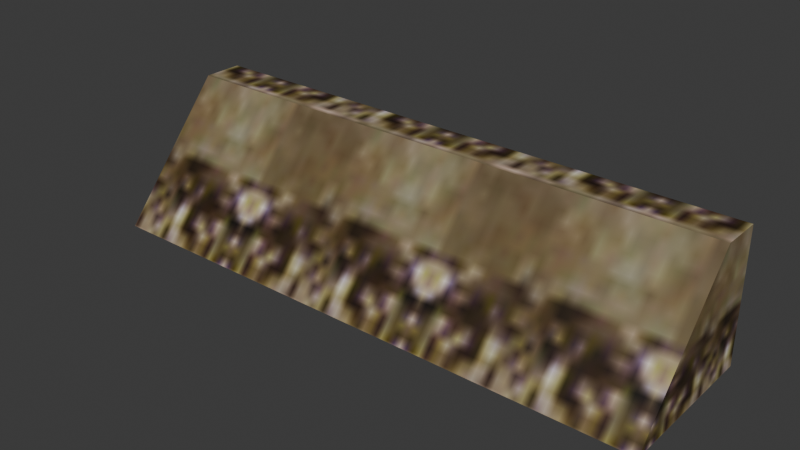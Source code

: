 # Source: source.blend  (saved by Blender 5.2.45; exported with 4.5.12 LTS)
import bpy
from mathutils import Matrix  # noqa: F401  (used for matrix-valued properties, if any)

bpy.ops.wm.read_factory_settings(use_empty=True)
scene = bpy.context.scene
scene.name = 'Fence04'

# ---- collections
col_collection = bpy.data.collections.new('Collection'); scene.collection.children.link(col_collection)

# ---- images (referenced by path relative to the original .blend; pixels are not part of the script)
import os
ASSET_DIR = os.environ.get("B2B_ASSET_DIR", "")  # directory of the original .blend (textures are referenced by path, not embedded)
HERE = os.path.dirname(os.path.abspath(__file__))  # packed textures are extracted next to this script under _unpacked/

def load_image(name, relpath, width, height, colorspace="sRGB"):
    """Load a texture the original file referenced (path relative to the .blend, or extracted next to this script)."""
    p = next((c for c in (os.path.join(HERE, relpath), os.path.join(ASSET_DIR, relpath)) if relpath and os.path.exists(c)), "")
    if p:
        img = bpy.data.images.load(p, check_existing=True)
        img.name = name
    else:  # same state as the original file: an image datablock whose file is absent (Cycles renders it pink)
        img = bpy.data.images.new(name, width, height)
        img.source = "FILE"
        img.filepath = "//" + (relpath or name)
    img.colorspace_settings.name = colorspace
    return img
img_joint_jpg = load_image('joint.jpg', '_unpacked/joint.3e0b61fe.jpg', 32, 32, 'sRGB')

# ---- materials (node trees are filled in below, after node groups)
mat_joint_jpg = bpy.data.materials.new('joint.jpg')
mat_joint_jpg.diffuse_color = (0.5048, 0.6056, 0.9224, 1.0)

# ---- material node trees
mat_joint_jpg.use_nodes = True; mat_joint_jpg.node_tree.nodes.clear()
_N = mat_joint_jpg.node_tree.nodes; _L = mat_joint_jpg.node_tree.links
n0 = _N.new('ShaderNodeBsdfPrincipled'); n0.name = 'Principled BSDF'; n0.location = (-200, 100)
n0.inputs[10].default_value = 0.005
n1 = _N.new('ShaderNodeOutputMaterial'); n1.name = 'Material Output'; n1.location = (200, 100)
n2 = _N.new('ShaderNodeTexImage'); n2.name = 'Image Texture'; n2.location = (-600, 100)
n2.image = img_joint_jpg
_L.new(n0.outputs[0], n1.inputs[0])
_L.new(n2.outputs[0], n0.inputs[0])
n1.is_active_output = True

# ---- world
world_world = bpy.data.worlds.new('World'); scene.world = world_world
world_world.use_nodes = True; world_world.node_tree.nodes.clear()
_N = world_world.node_tree.nodes; _L = world_world.node_tree.links
n0 = _N.new('ShaderNodeOutputWorld'); n0.name = 'World Output'; n0.location = (200, 100)
n1 = _N.new('ShaderNodeBackground'); n1.name = 'Background'; n1.location = (-200, 100)
n1.inputs[0].default_value = (0.05088, 0.05088, 0.05088, 1.0)
_L.new(n1.outputs[0], n0.inputs[0])
n0.is_active_output = True
world_world.color = (0.05088, 0.05088, 0.05088)
world_world.sun_shadow_jitter_overblur = 0.0

# ---- meshes
me_fence04 = bpy.data.meshes.new('Fence04')
me_fence04.from_pydata([(-49.82, 12.67, 22.69), (50.22, 12.67, 22.69), (50.22, 19.7, 22.69), (-49.82, 19.7, 22.69), (-49.82, -6.814, 0.0), (50.22, -6.814, 0.0), (50.22, 19.7, 0.0), (-49.82, 19.7, 0.0)], [], [(0, 1, 2), (2, 3, 0), (4, 5, 1), (1, 0, 4), (5, 6, 2), (2, 1, 5), (6, 7, 3), (3, 2, 6), (7, 4, 0), (0, 3, 7)])
me_fence04.polygons.foreach_set('use_smooth', [True] * 10)
_k = set([(0, 1), (0, 3), (0, 4), (1, 2), (1, 5), (2, 3), (2, 6), (3, 7)])
me_fence04.attributes.new('sharp_edge', 'BOOLEAN', 'EDGE').data.foreach_set('value', [ (min(e.vertices), max(e.vertices)) in _k for e in me_fence04.edges])
_uv = me_fence04.uv_layers.new(name='Float2')
_uv.uv.foreach_set('vector', [0.6714, 0.9637, 3.36, 0.9637, 3.36, 1.147, 3.36, 1.147, 0.6714, 1.147, 0.6714, 0.9637, 0.4108, 0.0082, 3.048, 0.0082, 3.048, 0.6748, 3.048, 0.6748, 0.4108, 0.6748, 0.4108, 0.0082, -1.07, 0.0068, -0.2896, 0.0068, -0.2896, 0.7153, -0.2896, 0.7153, -0.4965, 0.7153, -1.07, 0.0068, 3.048, 0.0082, 0.4108, 0.0082, 0.4108, 0.6748, 0.4108, 0.6748, 3.048, 0.6748, 3.048, 0.0082, -0.2896, 0.0068, -1.07, 0.0068, -0.4965, 0.7153, -0.4965, 0.7153, -0.2896, 0.7153, -0.2896, 0.0068])
me_fence04.materials.append(mat_joint_jpg)
me_fence04.update()
me_fence04.normals_split_custom_set([tuple(v) for v in zip(*[iter([0.0, 0.0, 1.0, 0.0, 0.0, 1.0, 0.0, 0.0, 1.0, 0.0, 0.0, 1.0, 0.0, 0.0, 1.0, 0.0, 0.0, 1.0, 0.0, -0.7586, 0.6516, 0.0, -0.7586, 0.6516, 0.0, -0.7586, 0.6516, 0.0, -0.7586, 0.6516, 0.0, -0.7586, 0.6516, 0.0, -0.7586, 0.6516, 1.0, 0.0, 0.0, 1.0, 0.0, 0.0, 1.0, 0.0, 0.0, 1.0, 0.0, 0.0, 1.0, 0.0, 0.0, 1.0, 0.0, 0.0, 0.0, 1.0, 0.0, 0.0, 1.0, 0.0, 0.0, 1.0, 0.0, 0.0, 1.0, 0.0, 0.0, 1.0, 0.0, 0.0, 1.0, 0.0, -1.0, 0.0, 0.0, -1.0, 0.0, 0.0, -1.0, 0.0, 0.0, -1.0, 0.0, 0.0, -1.0, 0.0, 0.0, -1.0, 0.0, 0.0])] * 3)])
arm_fence04_skeleton = bpy.data.armatures.new('Fence04_skeleton')  # bones are not reproduced

# ---- objects
ob_fence04_skeleton = bpy.data.objects.new('Fence04_skeleton', arm_fence04_skeleton)
ob_fence04 = bpy.data.objects.new('Fence04', me_fence04)

# ---- transforms, parenting, visibility, modifiers, constraints
ob_fence04_skeleton.location = (0.0, 0.0, 0.0)
ob_fence04_skeleton.show_in_front = True
ob_fence04.parent = ob_fence04_skeleton
ob_fence04.location = (0.0, 0.0, 0.0)
_vg = ob_fence04.vertex_groups.new(name='Object02')
_vg.add([0, 1, 2, 3, 4, 5, 6, 7], 1.0, 'REPLACE')
_m = ob_fence04.modifiers.new('Armature', 'ARMATURE')
_m.object = ob_fence04_skeleton

# ---- collection membership
scene.collection.objects.link(ob_fence04_skeleton)
scene.collection.objects.link(ob_fence04)

# ---- scene / render settings (as saved in the file)
scene.frame_start = 0; scene.frame_end = 0; scene.frame_set(0)
scene.render.engine = 'BLENDER_EEVEE_NEXT'
scene.render.bake_bias = 0.0
scene.render.bake_samples = 0
scene.render.compositor_device = 'GPU'
scene.eevee.use_volume_custom_range = False
scene.eevee.fast_gi_thickness_near = 0.1
scene.eevee.fast_gi_thickness_far = 0.0
scene.eevee.ray_tracing_options.screen_trace_thickness = 0.1
bpy.context.view_layer.update()

# ---- added for rendering (the .blend has no active camera and no usable light): camera, sun
cam_auto = bpy.data.cameras.new('AutoCamera')
cam_auto.lens = 50.0
cam_auto.sensor_width = 36.0
cam_auto.clip_end = 1720.3
ob_auto_camera = bpy.data.objects.new('AutoCamera', cam_auto)
scene.collection.objects.link(ob_auto_camera)
ob_auto_camera.location = (98.2227, -111.185, 89.7628)
ob_auto_camera.rotation_euler = (1.09748, -7.21219e-08, 0.694738)
scene.camera = ob_auto_camera
light_auto_sun = bpy.data.lights.new('AutoSun', 'SUN')
light_auto_sun.energy = 3.0
light_auto_sun.angle = 0.0523599
ob_auto_sun = bpy.data.objects.new('AutoSun', light_auto_sun)
scene.collection.objects.link(ob_auto_sun)
ob_auto_sun.rotation_euler = (0.872665, 0.174533, 0.523599)
bpy.context.view_layer.update()
